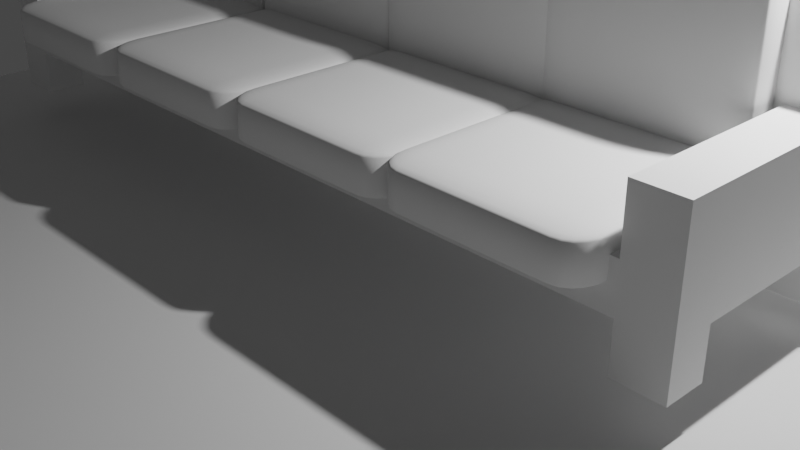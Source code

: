 # Source: pertemuan_2.blend  (saved by Blender 3.6.13; exported with 4.5.12 LTS)
import bpy
from mathutils import Matrix  # noqa: F401  (used for matrix-valued properties, if any)

bpy.ops.wm.read_factory_settings(use_empty=True)
scene = bpy.context.scene
scene.name = 'Scene'

# ---- collections
col_collection = bpy.data.collections.new('Collection'); scene.collection.children.link(col_collection)

# ---- materials (node trees are filled in below, after node groups)
mat_material = bpy.data.materials.new('Material')
mat_material.alpha_threshold = 0.0
mat_material.use_transparent_shadow = False
mat_material.roughness = 0.5
mat_material.line_color = (0.0, 0.0, 0.0, 1.0)

# ---- material node trees
mat_material.use_nodes = True; mat_material.node_tree.nodes.clear()
_N = mat_material.node_tree.nodes; _L = mat_material.node_tree.links
n0 = _N.new('ShaderNodeOutputMaterial'); n0.name = 'Material Output'; n0.location = (300, 300)
n1 = _N.new('ShaderNodeBsdfPrincipled'); n1.name = 'Principled BSDF'; n1.location = (10, 300)
n1.distribution = 'GGX'
n1.subsurface_method = 'RANDOM_WALK_SKIN'
n1.inputs[3].default_value = 1.45
n1.inputs[27].default_value = (0.0, 0.0, 0.0, 1.0)
n1.inputs[28].default_value = 1.0
_L.new(n1.outputs[0], n0.inputs[0])
n0.is_active_output = True

# ---- world
world_world = bpy.data.worlds.new('World'); scene.world = world_world
world_world.use_nodes = True; world_world.node_tree.nodes.clear()
_N = world_world.node_tree.nodes; _L = world_world.node_tree.links
n0 = _N.new('ShaderNodeOutputWorld'); n0.name = 'World Output'; n0.location = (300, 300)
n1 = _N.new('ShaderNodeBackground'); n1.name = 'Background'; n1.location = (10, 300)
n1.inputs[0].default_value = (0.05088, 0.05088, 0.05088, 1.0)
_L.new(n1.outputs[0], n0.inputs[0])
n0.is_active_output = True
world_world.color = (0.05088, 0.05088, 0.05088)
world_world.use_sun_shadow = False
world_world.sun_shadow_jitter_overblur = 0.0

# ---- cameras
cam_camera = bpy.data.cameras.new('Camera')
cam_camera.clip_end = 100.0
cam_camera.ortho_scale = 7.314

# ---- lights
light_light = bpy.data.lights.new('Light', 'POINT')
light_light.transmission_factor = 0.0
light_light.energy = 1000.0
light_light.shadow_soft_size = 0.1
light_light.shadow_maximum_resolution = 0.006
light_light.use_absolute_resolution = True

# ---- meshes
me_cube = bpy.data.meshes.new('Cube')
me_cube.from_pydata([(1.0, 1.0, 1.0), (1.0, 1.0, -1.0), (1.0, -1.0, 1.0), (1.0, -1.0, -1.0), (-1.0, 1.0, 1.0), (-1.0, 1.0, -1.0), (-1.0, -1.0, 1.0), (-1.0, -1.0, -1.0), (0.8923, 1.0, -1.0), (-0.8923, 1.0, -1.0), (0.8923, -1.0, 1.0), (-0.8923, -1.0, 1.0), (-0.8923, -1.0, -1.0), (0.8923, -1.0, -1.0), (-0.8923, 1.0, 1.0), (0.8923, 1.0, 1.0), (-1.0, 0.6393, -1.0), (-1.0, -0.6393, -1.0), (1.0, 0.6393, 1.0), (1.0, -0.6393, 1.0), (-1.0, -0.6393, 1.0), (-1.0, 0.6393, 1.0), (1.0, -0.6393, -1.0), (1.0, 0.6393, -1.0), (-0.8923, 0.6393, -1.0), (-0.8923, -0.6393, -1.0), (0.8923, 0.6393, -1.0), (0.8923, -0.6393, -1.0), (0.8923, 0.6393, 1.0), (0.8923, -0.6393, 1.0), (-0.8923, 0.6393, 1.0), (-0.8923, -0.6393, 1.0), (-1.0, -0.6393, -7.394), (-1.0, -1.0, -7.394), (0.8923, -1.0, -7.394), (1.0, -1.0, -7.394), (-0.8923, -1.0, -7.394), (-0.8923, -0.6393, -7.394), (0.8923, -0.6393, -7.394), (1.0, -0.6393, -7.394), (-0.8923, 1.0, -3.592), (-1.0, 1.0, -3.592), (1.0, 0.6393, -3.592), (1.0, 1.0, -3.592), (0.8923, 1.0, -3.592), (-1.0, 0.6393, -3.592), (-1.0, -0.6393, -3.592), (1.0, -0.6393, -3.592), (-0.8923, 0.6393, -3.592), (-0.8923, -0.6393, -3.592), (0.8923, 0.6393, -3.592), (0.8923, -0.6393, -3.592), (-0.8923, -1.0, 3.087), (-1.0, -1.0, 3.087), (1.0, -0.6393, 3.087), (1.0, -1.0, 3.087), (-1.0, 0.6393, 3.087), (-1.0, 1.0, 3.087), (0.8923, 1.0, 3.087), (1.0, 1.0, 3.087), (0.8923, -1.0, 3.087), (-0.8923, 1.0, 3.087), (0.8923, -0.6393, 3.087), (-0.8923, -0.6393, 3.087), (1.0, 0.6393, 3.087), (-1.0, -0.6393, 3.087), (0.8923, 0.6393, 3.087), (-0.8923, 0.6393, 3.087)], [], [(19, 29, 62, 54), (12, 11, 6, 7), (16, 21, 4, 5), (17, 25, 37, 32), (22, 19, 2, 3), (8, 15, 0, 1), (5, 4, 14, 9), (9, 14, 15, 8), (7, 17, 32, 33), (27, 22, 39, 38), (3, 2, 10, 13), (13, 10, 11, 12), (20, 6, 53, 65), (29, 31, 11, 10), (15, 14, 30, 28), (28, 30, 31, 29), (4, 21, 56, 57), (18, 28, 29, 19), (9, 8, 26, 24), (24, 26, 27, 25), (22, 27, 51, 47), (25, 17, 46, 49), (1, 0, 18, 23), (23, 18, 19, 22), (24, 25, 49, 48), (9, 24, 48, 40), (7, 6, 20, 17), (17, 20, 21, 16), (28, 18, 64, 66), (30, 21, 20, 31), (38, 39, 35, 34), (32, 37, 36, 33), (37, 38, 34, 36), (25, 27, 38, 37), (12, 7, 33, 36), (22, 3, 35, 39), (3, 13, 34, 35), (13, 12, 36, 34), (41, 40, 48, 45), (45, 48, 49, 46), (44, 43, 42, 50), (50, 42, 47, 51), (26, 8, 44, 50), (1, 23, 42, 43), (16, 5, 41, 45), (5, 9, 40, 41), (23, 22, 47, 42), (27, 26, 50, 51), (8, 1, 43, 44), (17, 16, 45, 46), (63, 65, 53, 52), (54, 62, 60, 55), (59, 58, 66, 64), (61, 57, 56, 67), (0, 15, 58, 59), (15, 28, 66, 58), (14, 4, 57, 61), (29, 10, 60, 62), (11, 31, 63, 52), (30, 14, 61, 67), (6, 11, 52, 53), (21, 30, 67, 56), (10, 2, 55, 60), (2, 19, 54, 55), (31, 20, 65, 63), (18, 0, 59, 64)])
_uv = me_cube.uv_layers.new(name='UVMap')
_uv.uv.foreach_set('vector', [0.625, 0.7049, 0.6385, 0.7049, 0.6385, 0.7049, 0.625, 0.7049, 0.375, 0.9865, 0.625, 0.9865, 0.625, 1.0, 0.375, 1.0, 0.375, 0.2049, 0.625, 0.2049, 0.625, 0.25, 0.375, 0.25, 0.125, 0.7049, 0.1385, 0.7049, 0.1385, 0.7049, 0.125, 0.7049, 0.375, 0.7049, 0.625, 0.7049, 0.625, 0.75, 0.375, 0.75, 0.375, 0.4865, 0.625, 0.4865, 0.625, 0.5, 0.375, 0.5, 0.375, 0.25, 0.625, 0.25, 0.625, 0.2635, 0.375, 0.2635, 0.375, 0.2635, 0.625, 0.2635, 0.625, 0.4865, 0.375, 0.4865, 0.375, 0.0, 0.375, 0.04509, 0.375, 0.04509, 0.375, 0.0, 0.3615, 0.7049, 0.375, 0.7049, 0.375, 0.7049, 0.3615, 0.7049, 0.375, 0.75, 0.625, 0.75, 0.625, 0.7635, 0.375, 0.7635, 0.375, 0.7635, 0.625, 0.7635, 0.625, 0.9865, 0.375, 0.9865, 0.625, 0.04509, 0.625, 0.0, 0.625, 0.0, 0.625, 0.04509, 0.6385, 0.7049, 0.8615, 0.7049, 0.8615, 0.75, 0.6385, 0.75, 0.6385, 0.5, 0.8615, 0.5, 0.8615, 0.5451, 0.6385, 0.5451, 0.6385, 0.5451, 0.8615, 0.5451, 0.8615, 0.7049, 0.6385, 0.7049, 0.625, 0.25, 0.625, 0.2049, 0.625, 0.2049, 0.625, 0.25, 0.625, 0.5451, 0.6385, 0.5451, 0.6385, 0.7049, 0.625, 0.7049, 0.1385, 0.5, 0.3615, 0.5, 0.3615, 0.5451, 0.1385, 0.5451, 0.1385, 0.5451, 0.3615, 0.5451, 0.3615, 0.7049, 0.1385, 0.7049, 0.375, 0.7049, 0.3615, 0.7049, 0.3615, 0.7049, 0.375, 0.7049, 0.1385, 0.7049, 0.125, 0.7049, 0.125, 0.7049, 0.1385, 0.7049, 0.375, 0.5, 0.625, 0.5, 0.625, 0.5451, 0.375, 0.5451, 0.375, 0.5451, 0.625, 0.5451, 0.625, 0.7049, 0.375, 0.7049, 0.1385, 0.5451, 0.1385, 0.7049, 0.1385, 0.7049, 0.1385, 0.5451, 0.1385, 0.5, 0.1385, 0.5451, 0.1385, 0.5451, 0.1385, 0.5, 0.375, 0.0, 0.625, 0.0, 0.625, 0.04509, 0.375, 0.04509, 0.375, 0.04509, 0.625, 0.04509, 0.625, 0.2049, 0.375, 0.2049, 0.6385, 0.5451, 0.625, 0.5451, 0.625, 0.5451, 0.6385, 0.5451, 0.8615, 0.5451, 0.875, 0.5451, 0.875, 0.7049, 0.8615, 0.7049, 0.3615, 0.7049, 0.375, 0.7049, 0.375, 0.75, 0.3615, 0.75, 0.125, 0.7049, 0.1385, 0.7049, 0.1385, 0.75, 0.125, 0.75, 0.1385, 0.7049, 0.3615, 0.7049, 0.3615, 0.75, 0.1385, 0.75, 0.1385, 0.7049, 0.3615, 0.7049, 0.3615, 0.7049, 0.1385, 0.7049, 0.375, 0.9865, 0.375, 1.0, 0.375, 1.0, 0.375, 0.9865, 0.375, 0.7049, 0.375, 0.75, 0.375, 0.75, 0.375, 0.7049, 0.375, 0.75, 0.375, 0.7635, 0.375, 0.7635, 0.375, 0.75, 0.375, 0.7635, 0.375, 0.9865, 0.375, 0.9865, 0.375, 0.7635, 0.125, 0.5, 0.1385, 0.5, 0.1385, 0.5451, 0.125, 0.5451, 0.125, 0.5451, 0.1385, 0.5451, 0.1385, 0.7049, 0.125, 0.7049, 0.3615, 0.5, 0.375, 0.5, 0.375, 0.5451, 0.3615, 0.5451, 0.3615, 0.5451, 0.375, 0.5451, 0.375, 0.7049, 0.3615, 0.7049, 0.3615, 0.5451, 0.3615, 0.5, 0.3615, 0.5, 0.3615, 0.5451, 0.375, 0.5, 0.375, 0.5451, 0.375, 0.5451, 0.375, 0.5, 0.375, 0.2049, 0.375, 0.25, 0.375, 0.25, 0.375, 0.2049, 0.375, 0.25, 0.375, 0.2635, 0.375, 0.2635, 0.375, 0.25, 0.375, 0.5451, 0.375, 0.7049, 0.375, 0.7049, 0.375, 0.5451, 0.3615, 0.7049, 0.3615, 0.5451, 0.3615, 0.5451, 0.3615, 0.7049, 0.375, 0.4865, 0.375, 0.5, 0.375, 0.5, 0.375, 0.4865, 0.375, 0.04509, 0.375, 0.2049, 0.375, 0.2049, 0.375, 0.04509, 0.8615, 0.7049, 0.875, 0.7049, 0.875, 0.75, 0.8615, 0.75, 0.625, 0.7049, 0.6385, 0.7049, 0.6385, 0.75, 0.625, 0.75, 0.625, 0.5, 0.6385, 0.5, 0.6385, 0.5451, 0.625, 0.5451, 0.8615, 0.5, 0.875, 0.5, 0.875, 0.5451, 0.8615, 0.5451, 0.625, 0.5, 0.625, 0.4865, 0.625, 0.4865, 0.625, 0.5, 0.6385, 0.5, 0.6385, 0.5451, 0.6385, 0.5451, 0.6385, 0.5, 0.625, 0.2635, 0.625, 0.25, 0.625, 0.25, 0.625, 0.2635, 0.6385, 0.7049, 0.6385, 0.75, 0.6385, 0.75, 0.6385, 0.7049, 0.8615, 0.75, 0.8615, 0.7049, 0.8615, 0.7049, 0.8615, 0.75, 0.8615, 0.5451, 0.8615, 0.5, 0.8615, 0.5, 0.8615, 0.5451, 0.625, 1.0, 0.625, 0.9865, 0.625, 0.9865, 0.625, 1.0, 0.875, 0.5451, 0.8615, 0.5451, 0.8615, 0.5451, 0.875, 0.5451, 0.625, 0.7635, 0.625, 0.75, 0.625, 0.75, 0.625, 0.7635, 0.625, 0.75, 0.625, 0.7049, 0.625, 0.7049, 0.625, 0.75, 0.8615, 0.7049, 0.875, 0.7049, 0.875, 0.7049, 0.8615, 0.7049, 0.625, 0.5451, 0.625, 0.5, 0.625, 0.5, 0.625, 0.5451])
me_cube.materials.append(mat_material)
me_cube.use_mirror_vertex_groups = False
me_cube.update()
me_cube_001 = bpy.data.meshes.new('Cube.001')
me_cube_001.from_pydata([(-1.0, -1.0, -1.0), (-1.0, -1.0, 1.0), (-1.0, 1.0, -1.0), (-1.0, 1.0, 1.0), (1.0, -1.0, -1.0), (1.0, -1.0, 1.0), (1.0, 1.0, -1.0), (1.0, 1.0, 1.0)], [], [(0, 1, 3, 2), (2, 3, 7, 6), (6, 7, 5, 4), (4, 5, 1, 0), (2, 6, 4, 0), (7, 3, 1, 5)])
me_cube_001.polygons.foreach_set('use_smooth', [True] * 6)
_uv = me_cube_001.uv_layers.new(name='UVMap')
_uv.uv.foreach_set('vector', [0.375, 0.0, 0.625, 0.0, 0.625, 0.25, 0.375, 0.25, 0.375, 0.25, 0.625, 0.25, 0.625, 0.5, 0.375, 0.5, 0.375, 0.5, 0.625, 0.5, 0.625, 0.75, 0.375, 0.75, 0.375, 0.75, 0.625, 0.75, 0.625, 1.0, 0.375, 1.0, 0.125, 0.5, 0.375, 0.5, 0.375, 0.75, 0.125, 0.75, 0.625, 0.5, 0.875, 0.5, 0.875, 0.75, 0.625, 0.75])
me_cube_001.update()
me_cube_004 = bpy.data.meshes.new('Cube.004')
me_cube_004.from_pydata([(-1.0, -1.0, -1.0), (-1.0, -1.0, 1.0), (-1.0, 1.0, -1.0), (-1.0, 1.0, 1.0), (1.0, -1.0, -1.0), (1.0, -1.0, 1.0), (1.0, 1.0, -1.0), (1.0, 1.0, 1.0)], [], [(0, 1, 3, 2), (2, 3, 7, 6), (6, 7, 5, 4), (4, 5, 1, 0), (2, 6, 4, 0), (7, 3, 1, 5)])
me_cube_004.polygons.foreach_set('use_smooth', [True] * 6)
_uv = me_cube_004.uv_layers.new(name='UVMap')
_uv.uv.foreach_set('vector', [0.375, 0.0, 0.625, 0.0, 0.625, 0.25, 0.375, 0.25, 0.375, 0.25, 0.625, 0.25, 0.625, 0.5, 0.375, 0.5, 0.375, 0.5, 0.625, 0.5, 0.625, 0.75, 0.375, 0.75, 0.375, 0.75, 0.625, 0.75, 0.625, 1.0, 0.375, 1.0, 0.125, 0.5, 0.375, 0.5, 0.375, 0.75, 0.125, 0.75, 0.625, 0.5, 0.875, 0.5, 0.875, 0.75, 0.625, 0.75])
me_cube_004.update()
me_cube_005 = bpy.data.meshes.new('Cube.005')
me_cube_005.from_pydata([(-1.0, -1.0, -1.0), (-1.0, -1.0, 1.0), (-1.0, 1.0, -1.0), (-1.0, 1.0, 1.0), (1.0, -1.0, -1.0), (1.0, -1.0, 1.0), (1.0, 1.0, -1.0), (1.0, 1.0, 1.0)], [], [(0, 1, 3, 2), (2, 3, 7, 6), (6, 7, 5, 4), (4, 5, 1, 0), (2, 6, 4, 0), (7, 3, 1, 5)])
me_cube_005.polygons.foreach_set('use_smooth', [True] * 6)
_uv = me_cube_005.uv_layers.new(name='UVMap')
_uv.uv.foreach_set('vector', [0.375, 0.0, 0.625, 0.0, 0.625, 0.25, 0.375, 0.25, 0.375, 0.25, 0.625, 0.25, 0.625, 0.5, 0.375, 0.5, 0.375, 0.5, 0.625, 0.5, 0.625, 0.75, 0.375, 0.75, 0.375, 0.75, 0.625, 0.75, 0.625, 1.0, 0.375, 1.0, 0.125, 0.5, 0.375, 0.5, 0.375, 0.75, 0.125, 0.75, 0.625, 0.5, 0.875, 0.5, 0.875, 0.75, 0.625, 0.75])
me_cube_005.update()
me_cube_006 = bpy.data.meshes.new('Cube.006')
me_cube_006.from_pydata([(-1.0, -1.0, -1.0), (-1.0, -1.0, 1.0), (-1.0, 1.0, -1.0), (-1.0, 1.0, 1.0), (1.0, -1.0, -1.0), (1.0, -1.0, 1.0), (1.0, 1.0, -1.0), (1.0, 1.0, 1.0)], [], [(0, 1, 3, 2), (2, 3, 7, 6), (6, 7, 5, 4), (4, 5, 1, 0), (2, 6, 4, 0), (7, 3, 1, 5)])
me_cube_006.polygons.foreach_set('use_smooth', [True] * 6)
_uv = me_cube_006.uv_layers.new(name='UVMap')
_uv.uv.foreach_set('vector', [0.375, 0.0, 0.625, 0.0, 0.625, 0.25, 0.375, 0.25, 0.375, 0.25, 0.625, 0.25, 0.625, 0.5, 0.375, 0.5, 0.375, 0.5, 0.625, 0.5, 0.625, 0.75, 0.375, 0.75, 0.375, 0.75, 0.625, 0.75, 0.625, 1.0, 0.375, 1.0, 0.125, 0.5, 0.375, 0.5, 0.375, 0.75, 0.125, 0.75, 0.625, 0.5, 0.875, 0.5, 0.875, 0.75, 0.625, 0.75])
me_cube_006.update()
me_cube_007 = bpy.data.meshes.new('Cube.007')
me_cube_007.from_pydata([(-1.0, -1.0, -1.0), (-1.0, -1.0, 1.0), (-1.0, 1.0, -1.0), (-1.0, 1.0, 1.0), (1.0, -1.0, -1.0), (1.0, -1.0, 1.0), (1.0, 1.0, -1.0), (1.0, 1.0, 1.0)], [], [(0, 1, 3, 2), (2, 3, 7, 6), (6, 7, 5, 4), (4, 5, 1, 0), (2, 6, 4, 0), (7, 3, 1, 5)])
me_cube_007.polygons.foreach_set('use_smooth', [True] * 6)
_uv = me_cube_007.uv_layers.new(name='UVMap')
_uv.uv.foreach_set('vector', [0.375, 0.0, 0.625, 0.0, 0.625, 0.25, 0.375, 0.25, 0.375, 0.25, 0.625, 0.25, 0.625, 0.5, 0.375, 0.5, 0.375, 0.5, 0.625, 0.5, 0.625, 0.75, 0.375, 0.75, 0.375, 0.75, 0.625, 0.75, 0.625, 1.0, 0.375, 1.0, 0.125, 0.5, 0.375, 0.5, 0.375, 0.75, 0.125, 0.75, 0.625, 0.5, 0.875, 0.5, 0.875, 0.75, 0.625, 0.75])
me_cube_007.update()
me_cube_008 = bpy.data.meshes.new('Cube.008')
me_cube_008.from_pydata([(-1.0, -1.0, -1.0), (-1.0, -1.0, 1.0), (-1.0, 1.0, -1.0), (-1.0, 1.0, 1.0), (1.0, -1.0, -1.0), (1.0, -1.0, 1.0), (1.0, 1.0, -1.0), (1.0, 1.0, 1.0)], [], [(0, 1, 3, 2), (2, 3, 7, 6), (6, 7, 5, 4), (4, 5, 1, 0), (2, 6, 4, 0), (7, 3, 1, 5)])
me_cube_008.polygons.foreach_set('use_smooth', [True] * 6)
_uv = me_cube_008.uv_layers.new(name='UVMap')
_uv.uv.foreach_set('vector', [0.375, 0.0, 0.625, 0.0, 0.625, 0.25, 0.375, 0.25, 0.375, 0.25, 0.625, 0.25, 0.625, 0.5, 0.375, 0.5, 0.375, 0.5, 0.625, 0.5, 0.625, 0.75, 0.375, 0.75, 0.375, 0.75, 0.625, 0.75, 0.625, 1.0, 0.375, 1.0, 0.125, 0.5, 0.375, 0.5, 0.375, 0.75, 0.125, 0.75, 0.625, 0.5, 0.875, 0.5, 0.875, 0.75, 0.625, 0.75])
me_cube_008.update()
me_cube_009 = bpy.data.meshes.new('Cube.009')
me_cube_009.from_pydata([(-1.0, -1.0, -1.0), (-1.0, -1.0, 1.0), (-1.0, 1.0, -1.0), (-1.0, 1.0, 1.0), (1.0, -1.0, -1.0), (1.0, -1.0, 1.0), (1.0, 1.0, -1.0), (1.0, 1.0, 1.0)], [], [(0, 1, 3, 2), (2, 3, 7, 6), (6, 7, 5, 4), (4, 5, 1, 0), (2, 6, 4, 0), (7, 3, 1, 5)])
me_cube_009.polygons.foreach_set('use_smooth', [True] * 6)
_uv = me_cube_009.uv_layers.new(name='UVMap')
_uv.uv.foreach_set('vector', [0.375, 0.0, 0.625, 0.0, 0.625, 0.25, 0.375, 0.25, 0.375, 0.25, 0.625, 0.25, 0.625, 0.5, 0.375, 0.5, 0.375, 0.5, 0.625, 0.5, 0.625, 0.75, 0.375, 0.75, 0.375, 0.75, 0.625, 0.75, 0.625, 1.0, 0.375, 1.0, 0.125, 0.5, 0.375, 0.5, 0.375, 0.75, 0.125, 0.75, 0.625, 0.5, 0.875, 0.5, 0.875, 0.75, 0.625, 0.75])
me_cube_009.update()
me_cube_010 = bpy.data.meshes.new('Cube.010')
me_cube_010.from_pydata([(-1.0, -1.0, -1.0), (-1.0, -1.0, 1.0), (-1.0, 1.0, -1.0), (-1.0, 1.0, 1.0), (1.0, -1.0, -1.0), (1.0, -1.0, 1.0), (1.0, 1.0, -1.0), (1.0, 1.0, 1.0)], [], [(0, 1, 3, 2), (2, 3, 7, 6), (6, 7, 5, 4), (4, 5, 1, 0), (2, 6, 4, 0), (7, 3, 1, 5)])
me_cube_010.polygons.foreach_set('use_smooth', [True] * 6)
_uv = me_cube_010.uv_layers.new(name='UVMap')
_uv.uv.foreach_set('vector', [0.375, 0.0, 0.625, 0.0, 0.625, 0.25, 0.375, 0.25, 0.375, 0.25, 0.625, 0.25, 0.625, 0.5, 0.375, 0.5, 0.375, 0.5, 0.625, 0.5, 0.625, 0.75, 0.375, 0.75, 0.375, 0.75, 0.625, 0.75, 0.625, 1.0, 0.375, 1.0, 0.125, 0.5, 0.375, 0.5, 0.375, 0.75, 0.125, 0.75, 0.625, 0.5, 0.875, 0.5, 0.875, 0.75, 0.625, 0.75])
me_cube_010.update()
me_plane = bpy.data.meshes.new('Plane')
me_plane.from_pydata([(-1.0, -1.0, 0.0), (1.0, -1.0, 0.0), (-1.0, 1.0, 0.0), (1.0, 1.0, 0.0), (-1.0, 1.0, 1.198), (1.0, 1.0, 1.198)], [], [(0, 1, 3, 2), (2, 3, 5, 4)])
_uv = me_plane.uv_layers.new(name='UVMap')
_uv.uv.foreach_set('vector', [0.0, 0.0, 1.0, 0.0, 1.0, 1.0, 0.0, 1.0, 0.0, 1.0, 1.0, 1.0, 1.0, 1.0, 0.0, 1.0])
me_plane.update()
me_cube_011 = bpy.data.meshes.new('Cube.011')
me_cube_011.from_pydata([(-1.0, -1.0, -1.0), (-1.0, -1.0, 1.0), (-1.0, 1.0, -1.0), (-1.0, 1.0, 1.0), (1.0, -1.0, -1.0), (1.0, -1.0, 1.0), (1.0, 1.0, -1.0), (1.0, 1.0, 1.0), (-1.0, 0.6482, -1.0), (-1.0, 0.6482, 1.0), (1.0, 0.6482, -1.0), (1.0, 0.6482, 1.0), (-1.0, -0.6015, -1.0), (1.0, -0.6015, 1.0), (-1.0, -0.6015, 1.0), (1.0, -0.6015, -1.0), (-0.5918, 1.0, -1.0), (-0.5918, 1.0, 1.0), (-0.5918, -1.0, -1.0), (-0.5918, -1.0, 1.0), (-0.5918, 0.6482, 1.0), (-0.5918, 0.6482, -1.0), (-0.5918, -0.6015, 1.0), (-0.5918, -0.6015, -1.0), (0.6395, 1.0, 1.0), (0.6395, -1.0, -1.0), (0.6395, 0.6482, 1.0), (0.6395, -0.6015, 1.0), (0.6395, 1.0, -1.0), (0.6395, -1.0, 1.0), (0.6395, 0.6482, -1.0), (0.6395, -0.6015, -1.0), (-1.0, -0.6015, -7.627), (-1.0, -1.0, -7.627), (-0.5918, 1.0, -7.627), (-1.0, 1.0, -7.627), (1.0, 0.6482, -7.627), (1.0, 1.0, -7.627), (0.6395, -1.0, -7.627), (1.0, -1.0, -7.627), (-1.0, 0.6482, -7.627), (-0.5918, 0.6482, -7.627), (1.0, -0.6015, -7.627), (-0.5918, -0.6015, -7.627), (-0.5918, -1.0, -7.627), (0.6395, 1.0, -7.627), (0.6395, 0.6482, -7.627), (0.6395, -0.6015, -7.627)], [], [(8, 9, 3, 2), (28, 24, 7, 6), (15, 13, 5, 4), (18, 19, 1, 0), (0, 12, 32, 33), (22, 14, 1, 19), (17, 3, 9, 20), (6, 10, 36, 37), (6, 7, 11, 10), (12, 14, 9, 8), (0, 1, 14, 12), (20, 9, 14, 22), (30, 10, 15, 31), (10, 11, 13, 15), (8, 21, 23, 12), (26, 20, 22, 27), (31, 15, 42, 47), (24, 17, 20, 26), (27, 22, 19, 29), (25, 31, 47, 38), (25, 29, 19, 18), (2, 3, 17, 16), (4, 5, 29, 25), (13, 27, 29, 5), (7, 24, 26, 11), (11, 26, 27, 13), (21, 30, 31, 23), (16, 28, 30, 21), (23, 31, 25, 18), (16, 17, 24, 28), (47, 42, 39, 38), (45, 37, 36, 46), (35, 34, 41, 40), (32, 43, 44, 33), (18, 0, 33, 44), (15, 4, 39, 42), (16, 21, 41, 34), (21, 8, 40, 41), (4, 25, 38, 39), (28, 6, 37, 45), (12, 23, 43, 32), (2, 16, 34, 35), (23, 18, 44, 43), (8, 2, 35, 40), (30, 28, 45, 46), (10, 30, 46, 36)])
_uv = me_cube_011.uv_layers.new(name='UVMap')
_uv.uv.foreach_set('vector', [0.375, 0.206, 0.625, 0.206, 0.625, 0.25, 0.375, 0.25, 0.375, 0.4549, 0.625, 0.4549, 0.625, 0.5, 0.375, 0.5, 0.375, 0.7002, 0.625, 0.7002, 0.625, 0.75, 0.375, 0.75, 0.375, 0.949, 0.625, 0.949, 0.625, 1.0, 0.375, 1.0, 0.375, 0.0, 0.375, 0.04982, 0.375, 0.04982, 0.375, 0.0, 0.824, 0.7002, 0.875, 0.7002, 0.875, 0.75, 0.824, 0.75, 0.824, 0.5, 0.875, 0.5, 0.875, 0.544, 0.824, 0.544, 0.375, 0.5, 0.375, 0.544, 0.375, 0.544, 0.375, 0.5, 0.375, 0.5, 0.625, 0.5, 0.625, 0.544, 0.375, 0.544, 0.375, 0.04982, 0.625, 0.04982, 0.625, 0.206, 0.375, 0.206, 0.375, 0.0, 0.625, 0.0, 0.625, 0.04982, 0.375, 0.04982, 0.824, 0.544, 0.875, 0.544, 0.875, 0.7002, 0.824, 0.7002, 0.3299, 0.544, 0.375, 0.544, 0.375, 0.7002, 0.3299, 0.7002, 0.375, 0.544, 0.625, 0.544, 0.625, 0.7002, 0.375, 0.7002, 0.125, 0.544, 0.176, 0.544, 0.176, 0.7002, 0.125, 0.7002, 0.6701, 0.544, 0.824, 0.544, 0.824, 0.7002, 0.6701, 0.7002, 0.3299, 0.7002, 0.375, 0.7002, 0.375, 0.7002, 0.3299, 0.7002, 0.6701, 0.5, 0.824, 0.5, 0.824, 0.544, 0.6701, 0.544, 0.6701, 0.7002, 0.824, 0.7002, 0.824, 0.75, 0.6701, 0.75, 0.3299, 0.75, 0.3299, 0.7002, 0.3299, 0.7002, 0.3299, 0.75, 0.375, 0.7951, 0.625, 0.7951, 0.625, 0.949, 0.375, 0.949, 0.375, 0.25, 0.625, 0.25, 0.625, 0.301, 0.375, 0.301, 0.375, 0.75, 0.625, 0.75, 0.625, 0.7951, 0.375, 0.7951, 0.625, 0.7002, 0.6701, 0.7002, 0.6701, 0.75, 0.625, 0.75, 0.625, 0.5, 0.6701, 0.5, 0.6701, 0.544, 0.625, 0.544, 0.625, 0.544, 0.6701, 0.544, 0.6701, 0.7002, 0.625, 0.7002, 0.176, 0.544, 0.3299, 0.544, 0.3299, 0.7002, 0.176, 0.7002, 0.176, 0.5, 0.3299, 0.5, 0.3299, 0.544, 0.176, 0.544, 0.176, 0.7002, 0.3299, 0.7002, 0.3299, 0.75, 0.176, 0.75, 0.375, 0.301, 0.625, 0.301, 0.625, 0.4549, 0.375, 0.4549, 0.3299, 0.7002, 0.375, 0.7002, 0.375, 0.75, 0.3299, 0.75, 0.3299, 0.5, 0.375, 0.5, 0.375, 0.544, 0.3299, 0.544, 0.125, 0.5, 0.176, 0.5, 0.176, 0.544, 0.125, 0.544, 0.125, 0.7002, 0.176, 0.7002, 0.176, 0.75, 0.125, 0.75, 0.375, 0.949, 0.375, 1.0, 0.375, 1.0, 0.375, 0.949, 0.375, 0.7002, 0.375, 0.75, 0.375, 0.75, 0.375, 0.7002, 0.176, 0.5, 0.176, 0.544, 0.176, 0.544, 0.176, 0.5, 0.176, 0.544, 0.125, 0.544, 0.125, 0.544, 0.176, 0.544, 0.375, 0.75, 0.375, 0.7951, 0.375, 0.7951, 0.375, 0.75, 0.375, 0.4549, 0.375, 0.5, 0.375, 0.5, 0.375, 0.4549, 0.125, 0.7002, 0.176, 0.7002, 0.176, 0.7002, 0.125, 0.7002, 0.375, 0.25, 0.375, 0.301, 0.375, 0.301, 0.375, 0.25, 0.176, 0.7002, 0.176, 0.75, 0.176, 0.75, 0.176, 0.7002, 0.375, 0.206, 0.375, 0.25, 0.375, 0.25, 0.375, 0.206, 0.3299, 0.544, 0.3299, 0.5, 0.3299, 0.5, 0.3299, 0.544, 0.375, 0.544, 0.3299, 0.544, 0.3299, 0.544, 0.375, 0.544])
me_cube_011.update()
me_cube_012 = bpy.data.meshes.new('Cube.012')
me_cube_012.from_pydata([(-1.0, -1.0, -1.0), (-1.0, -1.0, 1.0), (-1.0, 1.0, -1.0), (-1.0, 1.0, 1.0), (1.0, -1.0, -1.0), (1.0, -1.0, 1.0), (1.0, 1.0, -1.0), (1.0, 1.0, 1.0), (0.6541, 1.0, -1.0), (0.6541, 1.0, 1.0), (0.6541, -1.0, -1.0), (0.6541, -1.0, 1.0), (-0.6672, 1.0, -1.0), (-0.6672, -1.0, 1.0), (-0.6672, 1.0, 1.0), (-0.6672, -1.0, -1.0), (-1.0, -1.0, 0.7002), (-1.0, 1.0, 0.7002), (1.0, 1.0, 0.7002), (1.0, -1.0, 0.7002), (0.6541, -1.0, 0.7002), (0.6541, 1.0, 0.7002), (-0.6672, 1.0, 0.7002), (-0.6672, -1.0, 0.7002), (-1.0, 1.0, -0.6597), (1.0, 1.0, -0.6597), (1.0, -1.0, -0.6597), (0.6541, -1.0, -0.6597), (0.6541, 1.0, -0.6597), (-0.6672, 1.0, -0.6597), (-0.6672, -1.0, -0.6597), (-1.0, -1.0, -0.6597), (-1.0, -2.006, 0.7002), (-1.0, -2.006, 1.0), (1.0, -2.006, -0.6597), (1.0, -2.006, -1.0), (0.6541, -2.006, -1.0), (-0.6672, -2.006, 1.0), (-0.6672, -2.006, -1.0), (1.0, -2.006, 1.0), (0.6541, -2.006, 1.0), (0.6541, -2.006, -0.6597), (-1.0, -2.006, -1.0), (-0.6672, -2.006, -0.6597), (-1.0, -2.006, -0.6597), (1.0, -2.006, 0.7002), (0.6541, -2.006, 0.7002), (-0.6672, -2.006, 0.7002)], [], [(16, 1, 3, 17), (21, 9, 7, 18), (18, 7, 5, 19), (20, 27, 41, 46), (8, 6, 4, 10), (14, 3, 1, 13), (7, 9, 11, 5), (12, 8, 10, 15), (10, 4, 35, 36), (22, 14, 9, 21), (17, 3, 14, 22), (2, 12, 15, 0), (9, 14, 13, 11), (26, 19, 45, 34), (27, 20, 23, 30), (24, 17, 22, 29), (29, 22, 21, 28), (4, 26, 34, 35), (19, 5, 39, 45), (25, 18, 19, 26), (28, 21, 18, 25), (31, 16, 17, 24), (0, 31, 24, 2), (8, 28, 25, 6), (6, 25, 26, 4), (1, 16, 32, 33), (0, 15, 38, 42), (12, 29, 28, 8), (2, 24, 29, 12), (5, 11, 40, 39), (47, 37, 33, 32), (45, 39, 40, 46), (46, 40, 37, 47), (34, 45, 46, 41), (43, 47, 32, 44), (38, 43, 44, 42), (35, 34, 41, 36), (36, 41, 43, 38), (13, 1, 33, 37), (30, 23, 47, 43), (16, 31, 44, 32), (11, 13, 37, 40), (23, 20, 46, 47), (31, 0, 42, 44), (15, 10, 36, 38), (27, 30, 43, 41)])
_uv = me_cube_012.uv_layers.new(name='UVMap')
_uv.uv.foreach_set('vector', [0.5875, 0.0, 0.625, 0.0, 0.625, 0.25, 0.5875, 0.25, 0.5875, 0.4568, 0.625, 0.4568, 0.625, 0.5, 0.5875, 0.5, 0.5875, 0.5, 0.625, 0.5, 0.625, 0.75, 0.5875, 0.75, 0.5875, 0.7932, 0.4175, 0.7932, 0.4175, 0.7932, 0.5875, 0.7932, 0.3318, 0.5, 0.375, 0.5, 0.375, 0.75, 0.3318, 0.75, 0.8334, 0.5, 0.875, 0.5, 0.875, 0.75, 0.8334, 0.75, 0.625, 0.5, 0.6682, 0.5, 0.6682, 0.75, 0.625, 0.75, 0.1666, 0.5, 0.3318, 0.5, 0.3318, 0.75, 0.1666, 0.75, 0.3318, 0.75, 0.375, 0.75, 0.375, 0.75, 0.3318, 0.75, 0.5875, 0.2916, 0.625, 0.2916, 0.625, 0.4568, 0.5875, 0.4568, 0.5875, 0.25, 0.625, 0.25, 0.625, 0.2916, 0.5875, 0.2916, 0.125, 0.5, 0.1666, 0.5, 0.1666, 0.75, 0.125, 0.75, 0.6682, 0.5, 0.8334, 0.5, 0.8334, 0.75, 0.6682, 0.75, 0.4175, 0.75, 0.5875, 0.75, 0.5875, 0.75, 0.4175, 0.75, 0.4175, 0.7932, 0.5875, 0.7932, 0.5875, 0.9584, 0.4175, 0.9584, 0.4175, 0.25, 0.5875, 0.25, 0.5875, 0.2916, 0.4175, 0.2916, 0.4175, 0.2916, 0.5875, 0.2916, 0.5875, 0.4568, 0.4175, 0.4568, 0.375, 0.75, 0.4175, 0.75, 0.4175, 0.75, 0.375, 0.75, 0.5875, 0.75, 0.625, 0.75, 0.625, 0.75, 0.5875, 0.75, 0.4175, 0.5, 0.5875, 0.5, 0.5875, 0.75, 0.4175, 0.75, 0.4175, 0.4568, 0.5875, 0.4568, 0.5875, 0.5, 0.4175, 0.5, 0.4175, 0.0, 0.5875, 0.0, 0.5875, 0.25, 0.4175, 0.25, 0.375, 0.0, 0.4175, 0.0, 0.4175, 0.25, 0.375, 0.25, 0.375, 0.4568, 0.4175, 0.4568, 0.4175, 0.5, 0.375, 0.5, 0.375, 0.5, 0.4175, 0.5, 0.4175, 0.75, 0.375, 0.75, 0.625, 0.0, 0.5875, 0.0, 0.5875, 0.0, 0.625, 0.0, 0.125, 0.75, 0.1666, 0.75, 0.1666, 0.75, 0.125, 0.75, 0.375, 0.2916, 0.4175, 0.2916, 0.4175, 0.4568, 0.375, 0.4568, 0.375, 0.25, 0.4175, 0.25, 0.4175, 0.2916, 0.375, 0.2916, 0.625, 0.75, 0.6682, 0.75, 0.6682, 0.75, 0.625, 0.75, 0.5875, 0.9584, 0.625, 0.9584, 0.625, 1.0, 0.5875, 1.0, 0.5875, 0.75, 0.625, 0.75, 0.625, 0.7932, 0.5875, 0.7932, 0.5875, 0.7932, 0.625, 0.7932, 0.625, 0.9584, 0.5875, 0.9584, 0.4175, 0.75, 0.5875, 0.75, 0.5875, 0.7932, 0.4175, 0.7932, 0.4175, 0.9584, 0.5875, 0.9584, 0.5875, 1.0, 0.4175, 1.0, 0.375, 0.9584, 0.4175, 0.9584, 0.4175, 1.0, 0.375, 1.0, 0.375, 0.75, 0.4175, 0.75, 0.4175, 0.7932, 0.375, 0.7932, 0.375, 0.7932, 0.4175, 0.7932, 0.4175, 0.9584, 0.375, 0.9584, 0.8334, 0.75, 0.875, 0.75, 0.875, 0.75, 0.8334, 0.75, 0.4175, 0.9584, 0.5875, 0.9584, 0.5875, 0.9584, 0.4175, 0.9584, 0.5875, 0.0, 0.4175, 0.0, 0.4175, 0.0, 0.5875, 0.0, 0.6682, 0.75, 0.8334, 0.75, 0.8334, 0.75, 0.6682, 0.75, 0.5875, 0.9584, 0.5875, 0.7932, 0.5875, 0.7932, 0.5875, 0.9584, 0.4175, 0.0, 0.375, 0.0, 0.375, 0.0, 0.4175, 0.0, 0.1666, 0.75, 0.3318, 0.75, 0.3318, 0.75, 0.1666, 0.75, 0.4175, 0.7932, 0.4175, 0.9584, 0.4175, 0.9584, 0.4175, 0.7932])
me_cube_012.update()
me_cube_013 = bpy.data.meshes.new('Cube.013')
me_cube_013.from_pydata([(-1.0, -1.0, -1.0), (-1.0, -1.0, 1.0), (-1.0, 1.0, -1.0), (-1.0, 1.0, 1.0), (1.0, -1.0, -1.0), (1.0, -1.0, 1.0), (1.0, 1.0, -1.0), (1.0, 1.0, 1.0), (0.6541, 1.0, -1.0), (0.6541, 1.0, 1.0), (0.6541, -1.0, -1.0), (0.6541, -1.0, 1.0), (-0.6672, 1.0, -1.0), (-0.6672, -1.0, 1.0), (-0.6672, 1.0, 1.0), (-0.6672, -1.0, -1.0), (-1.0, -1.0, 0.7002), (-1.0, 1.0, 0.7002), (1.0, 1.0, 0.7002), (1.0, -1.0, 0.7002), (0.6541, -1.0, 0.7002), (0.6541, 1.0, 0.7002), (-0.6672, 1.0, 0.7002), (-0.6672, -1.0, 0.7002), (-1.0, 1.0, -0.6597), (1.0, 1.0, -0.6597), (1.0, -1.0, -0.6597), (0.6541, -1.0, -0.6597), (0.6541, 1.0, -0.6597), (-0.6672, 1.0, -0.6597), (-0.6672, -1.0, -0.6597), (-1.0, -1.0, -0.6597), (-1.0, -2.006, 0.7002), (-1.0, -2.006, 1.0), (1.0, -2.006, -0.6597), (1.0, -2.006, -1.0), (0.6541, -2.006, -1.0), (-0.6672, -2.006, 1.0), (-0.6672, -2.006, -1.0), (1.0, -2.006, 1.0), (0.6541, -2.006, 1.0), (0.6541, -2.006, -0.6597), (-1.0, -2.006, -1.0), (-0.6672, -2.006, -0.6597), (-1.0, -2.006, -0.6597), (1.0, -2.006, 0.7002), (0.6541, -2.006, 0.7002), (-0.6672, -2.006, 0.7002)], [], [(16, 1, 3, 17), (21, 9, 7, 18), (18, 7, 5, 19), (20, 27, 41, 46), (8, 6, 4, 10), (14, 3, 1, 13), (7, 9, 11, 5), (12, 8, 10, 15), (10, 4, 35, 36), (22, 14, 9, 21), (17, 3, 14, 22), (2, 12, 15, 0), (9, 14, 13, 11), (26, 19, 45, 34), (27, 20, 23, 30), (24, 17, 22, 29), (29, 22, 21, 28), (4, 26, 34, 35), (19, 5, 39, 45), (25, 18, 19, 26), (28, 21, 18, 25), (31, 16, 17, 24), (0, 31, 24, 2), (8, 28, 25, 6), (6, 25, 26, 4), (1, 16, 32, 33), (0, 15, 38, 42), (12, 29, 28, 8), (2, 24, 29, 12), (5, 11, 40, 39), (47, 37, 33, 32), (45, 39, 40, 46), (46, 40, 37, 47), (34, 45, 46, 41), (43, 47, 32, 44), (38, 43, 44, 42), (35, 34, 41, 36), (36, 41, 43, 38), (13, 1, 33, 37), (30, 23, 47, 43), (16, 31, 44, 32), (11, 13, 37, 40), (23, 20, 46, 47), (31, 0, 42, 44), (15, 10, 36, 38), (27, 30, 43, 41)])
_uv = me_cube_013.uv_layers.new(name='UVMap')
_uv.uv.foreach_set('vector', [0.5875, 0.0, 0.625, 0.0, 0.625, 0.25, 0.5875, 0.25, 0.5875, 0.4568, 0.625, 0.4568, 0.625, 0.5, 0.5875, 0.5, 0.5875, 0.5, 0.625, 0.5, 0.625, 0.75, 0.5875, 0.75, 0.5875, 0.7932, 0.4175, 0.7932, 0.4175, 0.7932, 0.5875, 0.7932, 0.3318, 0.5, 0.375, 0.5, 0.375, 0.75, 0.3318, 0.75, 0.8334, 0.5, 0.875, 0.5, 0.875, 0.75, 0.8334, 0.75, 0.625, 0.5, 0.6682, 0.5, 0.6682, 0.75, 0.625, 0.75, 0.1666, 0.5, 0.3318, 0.5, 0.3318, 0.75, 0.1666, 0.75, 0.3318, 0.75, 0.375, 0.75, 0.375, 0.75, 0.3318, 0.75, 0.5875, 0.2916, 0.625, 0.2916, 0.625, 0.4568, 0.5875, 0.4568, 0.5875, 0.25, 0.625, 0.25, 0.625, 0.2916, 0.5875, 0.2916, 0.125, 0.5, 0.1666, 0.5, 0.1666, 0.75, 0.125, 0.75, 0.6682, 0.5, 0.8334, 0.5, 0.8334, 0.75, 0.6682, 0.75, 0.4175, 0.75, 0.5875, 0.75, 0.5875, 0.75, 0.4175, 0.75, 0.4175, 0.7932, 0.5875, 0.7932, 0.5875, 0.9584, 0.4175, 0.9584, 0.4175, 0.25, 0.5875, 0.25, 0.5875, 0.2916, 0.4175, 0.2916, 0.4175, 0.2916, 0.5875, 0.2916, 0.5875, 0.4568, 0.4175, 0.4568, 0.375, 0.75, 0.4175, 0.75, 0.4175, 0.75, 0.375, 0.75, 0.5875, 0.75, 0.625, 0.75, 0.625, 0.75, 0.5875, 0.75, 0.4175, 0.5, 0.5875, 0.5, 0.5875, 0.75, 0.4175, 0.75, 0.4175, 0.4568, 0.5875, 0.4568, 0.5875, 0.5, 0.4175, 0.5, 0.4175, 0.0, 0.5875, 0.0, 0.5875, 0.25, 0.4175, 0.25, 0.375, 0.0, 0.4175, 0.0, 0.4175, 0.25, 0.375, 0.25, 0.375, 0.4568, 0.4175, 0.4568, 0.4175, 0.5, 0.375, 0.5, 0.375, 0.5, 0.4175, 0.5, 0.4175, 0.75, 0.375, 0.75, 0.625, 0.0, 0.5875, 0.0, 0.5875, 0.0, 0.625, 0.0, 0.125, 0.75, 0.1666, 0.75, 0.1666, 0.75, 0.125, 0.75, 0.375, 0.2916, 0.4175, 0.2916, 0.4175, 0.4568, 0.375, 0.4568, 0.375, 0.25, 0.4175, 0.25, 0.4175, 0.2916, 0.375, 0.2916, 0.625, 0.75, 0.6682, 0.75, 0.6682, 0.75, 0.625, 0.75, 0.5875, 0.9584, 0.625, 0.9584, 0.625, 1.0, 0.5875, 1.0, 0.5875, 0.75, 0.625, 0.75, 0.625, 0.7932, 0.5875, 0.7932, 0.5875, 0.7932, 0.625, 0.7932, 0.625, 0.9584, 0.5875, 0.9584, 0.4175, 0.75, 0.5875, 0.75, 0.5875, 0.7932, 0.4175, 0.7932, 0.4175, 0.9584, 0.5875, 0.9584, 0.5875, 1.0, 0.4175, 1.0, 0.375, 0.9584, 0.4175, 0.9584, 0.4175, 1.0, 0.375, 1.0, 0.375, 0.75, 0.4175, 0.75, 0.4175, 0.7932, 0.375, 0.7932, 0.375, 0.7932, 0.4175, 0.7932, 0.4175, 0.9584, 0.375, 0.9584, 0.8334, 0.75, 0.875, 0.75, 0.875, 0.75, 0.8334, 0.75, 0.4175, 0.9584, 0.5875, 0.9584, 0.5875, 0.9584, 0.4175, 0.9584, 0.5875, 0.0, 0.4175, 0.0, 0.4175, 0.0, 0.5875, 0.0, 0.6682, 0.75, 0.8334, 0.75, 0.8334, 0.75, 0.6682, 0.75, 0.5875, 0.9584, 0.5875, 0.7932, 0.5875, 0.7932, 0.5875, 0.9584, 0.4175, 0.0, 0.375, 0.0, 0.375, 0.0, 0.4175, 0.0, 0.1666, 0.75, 0.3318, 0.75, 0.3318, 0.75, 0.1666, 0.75, 0.4175, 0.7932, 0.4175, 0.9584, 0.4175, 0.9584, 0.4175, 0.7932])
me_cube_013.update()

# ---- objects
ob_cube = bpy.data.objects.new('Cube', me_cube)
ob_light = bpy.data.objects.new('Light', light_light)
ob_camera = bpy.data.objects.new('Camera', cam_camera)
ob_cube_001 = bpy.data.objects.new('Cube.001', me_cube_001)
ob_cube_002 = bpy.data.objects.new('Cube.002', me_cube_004)
ob_cube_003 = bpy.data.objects.new('Cube.003', me_cube_005)
ob_cube_004 = bpy.data.objects.new('Cube.004', me_cube_006)
ob_cube_005 = bpy.data.objects.new('Cube.005', me_cube_007)
ob_cube_006 = bpy.data.objects.new('Cube.006', me_cube_008)
ob_cube_007 = bpy.data.objects.new('Cube.007', me_cube_009)
ob_cube_008 = bpy.data.objects.new('Cube.008', me_cube_010)
ob_plane = bpy.data.objects.new('Plane', me_plane)
ob_cube_009 = bpy.data.objects.new('Cube.009', me_cube_011)
ob_cube_010 = bpy.data.objects.new('Cube.010', me_cube_012)
ob_cube_011 = bpy.data.objects.new('Cube.011', me_cube_013)

# ---- transforms, parenting, visibility, modifiers, constraints
ob_cube.location = (-0.6942, 0.0, 1.114)
ob_cube.scale = (-4.703, -1.22, -0.2387)
ob_cube.lock_rotations_4d = False
ob_cube.empty_display_type = 'ARROWS'
ob_cube.lineart.crease_threshold = 0.0
ob_light.location = (4.076, 1.005, 4.937)
ob_light.rotation_euler = (0.6503, 0.05522, 1.866)
ob_light.lock_rotations_4d = False
ob_light.empty_display_type = 'ARROWS'
ob_light.color = (0.0, 0.0, 0.0, 0.0)
ob_light.lineart.crease_threshold = 0.0
ob_camera.location = (7.359, -6.926, 4.958)
ob_camera.rotation_euler = (1.109, 0.0, 0.8149)
ob_camera.lock_rotations_4d = False
ob_camera.empty_display_type = 'ARROWS'
ob_camera.color = (0.0, 0.0, 0.0, 0.0)
ob_camera.display_type = 'WIRE'
ob_camera.lineart.crease_threshold = 0.0
ob_cube_001.location = (-3.825, -0.1988, 1.325)
ob_cube_001.scale = (1.04, 1.359, 0.2303)
_m = ob_cube_001.modifiers.new('Bevel', 'BEVEL')
_m.width = 0.26
_m.width_pct = 0.26
_m.segments = 5
ob_cube_002.location = (-1.716, -0.1988, 1.325)
ob_cube_002.scale = (1.04, 1.359, 0.2303)
_m = ob_cube_002.modifiers.new('Bevel', 'BEVEL')
_m.width = 0.26
_m.width_pct = 0.26
_m.segments = 5
ob_cube_003.location = (0.3651, -0.1988, 1.325)
ob_cube_003.scale = (1.04, 1.359, 0.2303)
_m = ob_cube_003.modifiers.new('Bevel', 'BEVEL')
_m.width = 0.26
_m.width_pct = 0.26
_m.segments = 5
ob_cube_004.location = (2.379, -0.1988, 1.325)
ob_cube_004.scale = (1.04, 1.359, 0.2303)
_m = ob_cube_004.modifiers.new('Bevel', 'BEVEL')
_m.width = 0.26
_m.width_pct = 0.26
_m.segments = 5
ob_cube_005.location = (-3.825, 0.671, 1.882)
ob_cube_005.rotation_euler = (1.571, -0.0, 0.0)
ob_cube_005.scale = (1.04, 1.359, 0.2303)
_m = ob_cube_005.modifiers.new('Bevel', 'BEVEL')
_m.width = 0.26
_m.width_pct = 0.26
_m.segments = 5
ob_cube_006.location = (-1.716, 0.671, 1.882)
ob_cube_006.rotation_euler = (1.571, -0.0, 0.0)
ob_cube_006.scale = (1.04, 1.359, 0.2303)
_m = ob_cube_006.modifiers.new('Bevel', 'BEVEL')
_m.width = 0.26
_m.width_pct = 0.26
_m.segments = 5
ob_cube_007.location = (0.3651, 0.671, 1.882)
ob_cube_007.rotation_euler = (1.571, -0.0, 0.0)
ob_cube_007.scale = (1.04, 1.359, 0.2303)
_m = ob_cube_007.modifiers.new('Bevel', 'BEVEL')
_m.width = 0.26
_m.width_pct = 0.26
_m.segments = 5
ob_cube_008.location = (2.379, 0.671, 1.882)
ob_cube_008.rotation_euler = (1.571, -0.0, 0.0)
ob_cube_008.scale = (1.04, 1.359, 0.2303)
_m = ob_cube_008.modifiers.new('Bevel', 'BEVEL')
_m.width = 0.26
_m.width_pct = 0.26
_m.segments = 5
ob_plane.location = (0.0, 0.0, 0.0)
ob_plane.scale = (6.985, 6.985, 6.985)
ob_cube_009.location = (4.953, 3.841, 1.618)
ob_cube_009.scale = (1.0, 1.0, 0.2101)
ob_cube_010.location = (-1.587, 5.854, 4.784)
ob_cube_010.scale = (1.0, 0.1338, 1.0)
ob_cube_011.location = (1.583, 5.854, 4.071)
ob_cube_011.scale = (1.0, 0.1338, 1.0)

# ---- collection membership
col_collection.objects.link(ob_cube)
col_collection.objects.link(ob_light)
col_collection.objects.link(ob_camera)
col_collection.objects.link(ob_cube_001)
col_collection.objects.link(ob_cube_002)
col_collection.objects.link(ob_cube_003)
col_collection.objects.link(ob_cube_004)
col_collection.objects.link(ob_cube_005)
col_collection.objects.link(ob_cube_006)
col_collection.objects.link(ob_cube_007)
col_collection.objects.link(ob_cube_008)
col_collection.objects.link(ob_plane)
col_collection.objects.link(ob_cube_009)
col_collection.objects.link(ob_cube_010)
col_collection.objects.link(ob_cube_011)

# ---- scene / render settings (as saved in the file)
scene.camera = ob_camera
scene.frame_start = 1; scene.frame_end = 250; scene.frame_set(1)
scene.render.engine = 'BLENDER_EEVEE_NEXT'
scene.cycles.sampling_pattern = 'TABULATED_SOBOL'
scene.view_settings.view_transform = 'Filmic'
bpy.context.view_layer.update()
